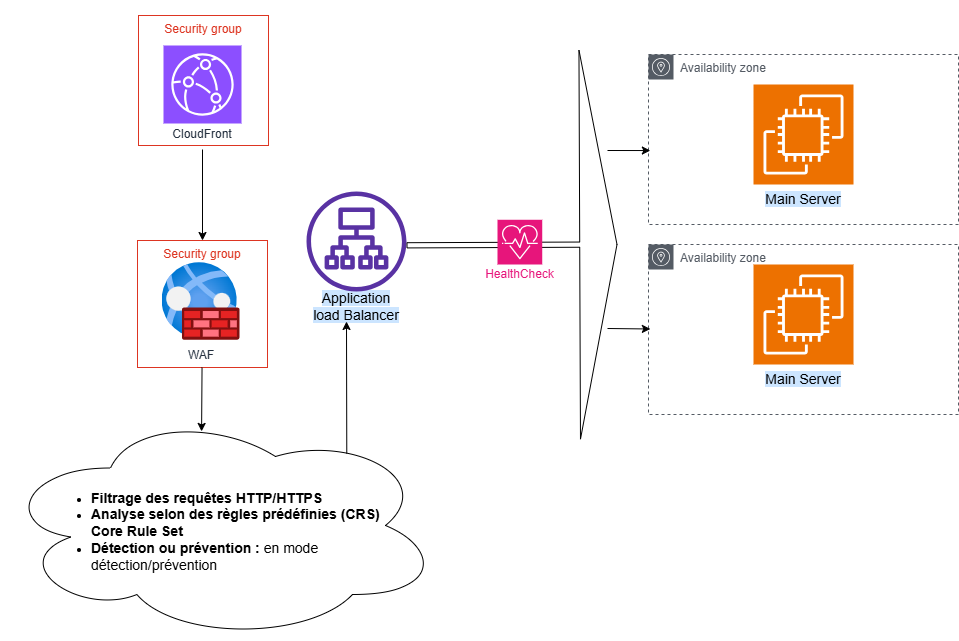

The diagram above was exported from draw.io. Its source (the exported page's mxGraphModel, read from the mxfile embedded in the PNG):
<mxGraphModel dx="1025" dy="548" grid="0" gridSize="10" guides="1" tooltips="0" connect="1" arrows="1" fold="1" page="1" pageScale="1" pageWidth="2269" pageHeight="1827" math="0" shadow="0">
  <root>
    <mxCell id="0" />
    <mxCell id="1" parent="0" />
    <mxCell id="rfAcsKVbBEKoRj51F9Pw-7" value="" style="group" parent="1" vertex="1" connectable="0">
      <mxGeometry x="460" y="350" width="130" height="130" as="geometry" />
    </mxCell>
    <mxCell id="rfAcsKVbBEKoRj51F9Pw-1" value="Security group" style="fillColor=none;strokeColor=#DD3522;verticalAlign=top;fontStyle=0;fontColor=#DD3522;whiteSpace=wrap;html=1;" parent="rfAcsKVbBEKoRj51F9Pw-7" vertex="1">
      <mxGeometry width="130" height="127" as="geometry" />
    </mxCell>
    <mxCell id="rfAcsKVbBEKoRj51F9Pw-2" value="" style="group" parent="rfAcsKVbBEKoRj51F9Pw-7" vertex="1" connectable="0">
      <mxGeometry x="24.5" y="22" width="78" height="108" as="geometry" />
    </mxCell>
    <mxCell id="rfAcsKVbBEKoRj51F9Pw-3" value="" style="image;aspect=fixed;html=1;points=[];align=center;fontSize=12;image=img/lib/azure2/networking/Web_Application_Firewall_Policies_WAF.svg;" parent="rfAcsKVbBEKoRj51F9Pw-2" vertex="1">
      <mxGeometry width="78" height="78" as="geometry" />
    </mxCell>
    <mxCell id="rfAcsKVbBEKoRj51F9Pw-4" value="WAF" style="text;html=1;align=center;verticalAlign=middle;whiteSpace=wrap;rounded=0;fontColor=#232F3E;align=center;html=1;fontSize=12;fontStyle=0;aspect=fixed;labelBackgroundColor=#ffffff;" parent="rfAcsKVbBEKoRj51F9Pw-2" vertex="1">
      <mxGeometry x="9" y="78" width="60" height="30" as="geometry" />
    </mxCell>
    <mxCell id="rfAcsKVbBEKoRj51F9Pw-8" value="" style="group" parent="1" vertex="1" connectable="0">
      <mxGeometry x="460" y="110" width="130" height="138" as="geometry" />
    </mxCell>
    <mxCell id="rfAcsKVbBEKoRj51F9Pw-9" value="Security group" style="fillColor=none;strokeColor=#DD3522;verticalAlign=top;fontStyle=0;fontColor=#DD3522;whiteSpace=wrap;html=1;" parent="rfAcsKVbBEKoRj51F9Pw-8" vertex="1">
      <mxGeometry x="1" y="15" width="130" height="130" as="geometry" />
    </mxCell>
    <mxCell id="rfAcsKVbBEKoRj51F9Pw-10" value="" style="group" parent="rfAcsKVbBEKoRj51F9Pw-8" vertex="1" connectable="0">
      <mxGeometry x="26" y="30" width="78" height="108" as="geometry" />
    </mxCell>
    <mxCell id="rfAcsKVbBEKoRj51F9Pw-11" value="" style="sketch=0;points=[[0,0,0],[0.25,0,0],[0.5,0,0],[0.75,0,0],[1,0,0],[0,1,0],[0.25,1,0],[0.5,1,0],[0.75,1,0],[1,1,0],[0,0.25,0],[0,0.5,0],[0,0.75,0],[1,0.25,0],[1,0.5,0],[1,0.75,0]];outlineConnect=0;fontColor=#232F3E;fillColor=#8C4FFF;strokeColor=#ffffff;dashed=0;verticalLabelPosition=bottom;verticalAlign=top;align=center;html=1;fontSize=12;fontStyle=0;aspect=fixed;shape=mxgraph.aws4.resourceIcon;resIcon=mxgraph.aws4.cloudfront;" parent="rfAcsKVbBEKoRj51F9Pw-10" vertex="1">
      <mxGeometry y="15" width="78" height="78" as="geometry" />
    </mxCell>
    <mxCell id="rfAcsKVbBEKoRj51F9Pw-12" value="CloudFront" style="text;html=1;align=center;verticalAlign=middle;whiteSpace=wrap;rounded=0;fontColor=#232F3E;align=center;html=1;fontSize=12;fontStyle=0;aspect=fixed;labelBackgroundColor=#ffffff;" parent="rfAcsKVbBEKoRj51F9Pw-10" vertex="1">
      <mxGeometry x="9" y="89" width="60" height="30" as="geometry" />
    </mxCell>
    <mxCell id="rfAcsKVbBEKoRj51F9Pw-13" value="" style="endArrow=classic;html=1;rounded=0;exitX=0.5;exitY=1;exitDx=0;exitDy=0;entryX=0.5;entryY=0;entryDx=0;entryDy=0;" parent="1" source="rfAcsKVbBEKoRj51F9Pw-12" target="rfAcsKVbBEKoRj51F9Pw-1" edge="1">
      <mxGeometry width="50" height="50" relative="1" as="geometry">
        <mxPoint x="590" y="350" as="sourcePoint" />
        <mxPoint x="640" y="300" as="targetPoint" />
      </mxGeometry>
    </mxCell>
    <mxCell id="rfAcsKVbBEKoRj51F9Pw-16" value="" style="group" parent="1" vertex="1" connectable="0">
      <mxGeometry x="323" y="520" width="440" height="230" as="geometry" />
    </mxCell>
    <mxCell id="rfAcsKVbBEKoRj51F9Pw-14" value="" style="ellipse;shape=cloud;whiteSpace=wrap;html=1;" parent="rfAcsKVbBEKoRj51F9Pw-16" vertex="1">
      <mxGeometry width="440" height="230" as="geometry" />
    </mxCell>
    <mxCell id="rfAcsKVbBEKoRj51F9Pw-15" value="&lt;ul&gt;&lt;li&gt;&lt;b&gt;&lt;font style=&quot;font-size: 14px;&quot;&gt;Filtrage des requêtes HTTP/HTTPS&lt;/font&gt;&lt;/b&gt;&lt;/li&gt;&lt;li&gt;&lt;b&gt;&lt;font style=&quot;font-size: 14px;&quot;&gt;Analyse selon des règles prédéfinies (CRS) Core Rule Set&lt;br&gt;&lt;/font&gt;&lt;/b&gt;&lt;/li&gt;&lt;li&gt;&lt;font style=&quot;font-size: 14px;&quot;&gt;&lt;b&gt;Détection ou prévention : &lt;/b&gt;en mode détection/prévention&lt;/font&gt;&lt;br&gt;&lt;/li&gt;&lt;/ul&gt;" style="text;html=1;align=left;verticalAlign=middle;whiteSpace=wrap;rounded=0;" parent="rfAcsKVbBEKoRj51F9Pw-16" vertex="1">
      <mxGeometry x="49" y="51" width="332" height="140" as="geometry" />
    </mxCell>
    <mxCell id="rfAcsKVbBEKoRj51F9Pw-17" value="" style="endArrow=classic;html=1;rounded=0;entryX=0.457;entryY=0.091;entryDx=0;entryDy=0;entryPerimeter=0;" parent="1" source="rfAcsKVbBEKoRj51F9Pw-1" target="rfAcsKVbBEKoRj51F9Pw-14" edge="1">
      <mxGeometry width="50" height="50" relative="1" as="geometry">
        <mxPoint x="630" y="450" as="sourcePoint" />
        <mxPoint x="630" y="541" as="targetPoint" />
      </mxGeometry>
    </mxCell>
    <mxCell id="rfAcsKVbBEKoRj51F9Pw-21" value="" style="group" parent="1" vertex="1" connectable="0">
      <mxGeometry x="629" y="301" width="100" height="130" as="geometry" />
    </mxCell>
    <mxCell id="rfAcsKVbBEKoRj51F9Pw-20" value="&lt;font style=&quot;font-size: 14px; background-color: rgb(204, 229, 255);&quot;&gt;Application load Balancer&lt;/font&gt;" style="text;html=1;align=center;verticalAlign=middle;whiteSpace=wrap;rounded=0;" parent="rfAcsKVbBEKoRj51F9Pw-21" vertex="1">
      <mxGeometry y="100" width="100" height="30" as="geometry" />
    </mxCell>
    <mxCell id="rfAcsKVbBEKoRj51F9Pw-19" value="" style="sketch=0;outlineConnect=0;fontColor=#232F3E;gradientColor=none;fillColor=#5932A3;strokeColor=none;dashed=0;verticalLabelPosition=bottom;verticalAlign=top;align=center;html=1;fontSize=12;fontStyle=0;aspect=fixed;pointerEvents=1;shape=mxgraph.aws4.application_load_balancer;shadow=0;spacingLeft=30;fontFamily=Helvetica;" parent="rfAcsKVbBEKoRj51F9Pw-21" vertex="1">
      <mxGeometry width="100" height="100" as="geometry" />
    </mxCell>
    <mxCell id="rfAcsKVbBEKoRj51F9Pw-22" value="" style="shape=flexArrow;endArrow=classic;html=1;rounded=0;endWidth=382.83553875236294;endSize=12.095652173913042;width=5.217391304347826;" parent="1" edge="1">
      <mxGeometry width="50" height="50" relative="1" as="geometry">
        <mxPoint x="729" y="354.8154981549816" as="sourcePoint" />
        <mxPoint x="940" y="354" as="targetPoint" />
      </mxGeometry>
    </mxCell>
    <mxCell id="rfAcsKVbBEKoRj51F9Pw-23" value="" style="endArrow=classic;html=1;rounded=0;entryX=0.4;entryY=1;entryDx=0;entryDy=0;exitX=0.787;exitY=0.187;exitDx=0;exitDy=0;exitPerimeter=0;entryPerimeter=0;" parent="1" source="rfAcsKVbBEKoRj51F9Pw-14" target="rfAcsKVbBEKoRj51F9Pw-20" edge="1">
      <mxGeometry width="50" height="50" relative="1" as="geometry">
        <mxPoint x="680" y="550" as="sourcePoint" />
        <mxPoint x="730" y="500" as="targetPoint" />
      </mxGeometry>
    </mxCell>
    <mxCell id="rfAcsKVbBEKoRj51F9Pw-26" value="" style="group" parent="1" vertex="1" connectable="0">
      <mxGeometry x="1076" y="194" width="180" height="140" as="geometry" />
    </mxCell>
    <mxCell id="rfAcsKVbBEKoRj51F9Pw-24" value="" style="sketch=0;points=[[0,0,0],[0.25,0,0],[0.5,0,0],[0.75,0,0],[1,0,0],[0,1,0],[0.25,1,0],[0.5,1,0],[0.75,1,0],[1,1,0],[0,0.25,0],[0,0.5,0],[0,0.75,0],[1,0.25,0],[1,0.5,0],[1,0.75,0]];outlineConnect=0;fontColor=#232F3E;fillColor=#ED7100;strokeColor=#ffffff;dashed=0;verticalLabelPosition=bottom;verticalAlign=top;align=center;html=1;fontSize=12;fontStyle=0;aspect=fixed;shape=mxgraph.aws4.resourceIcon;resIcon=mxgraph.aws4.ec2;" parent="rfAcsKVbBEKoRj51F9Pw-26" vertex="1">
      <mxGeometry width="100" height="100" as="geometry" />
    </mxCell>
    <mxCell id="rfAcsKVbBEKoRj51F9Pw-25" value="&lt;font style=&quot;font-size: 14px; background-color: rgb(204, 229, 255);&quot;&gt;Main Server&lt;/font&gt;" style="text;html=1;align=center;verticalAlign=middle;whiteSpace=wrap;rounded=0;" parent="rfAcsKVbBEKoRj51F9Pw-26" vertex="1">
      <mxGeometry y="100" width="100" height="30" as="geometry" />
    </mxCell>
    <mxCell id="rfAcsKVbBEKoRj51F9Pw-27" value="" style="group" parent="1" vertex="1" connectable="0">
      <mxGeometry x="1076" y="374" width="100" height="130" as="geometry" />
    </mxCell>
    <mxCell id="rfAcsKVbBEKoRj51F9Pw-28" value="" style="sketch=0;points=[[0,0,0],[0.25,0,0],[0.5,0,0],[0.75,0,0],[1,0,0],[0,1,0],[0.25,1,0],[0.5,1,0],[0.75,1,0],[1,1,0],[0,0.25,0],[0,0.5,0],[0,0.75,0],[1,0.25,0],[1,0.5,0],[1,0.75,0]];outlineConnect=0;fontColor=#232F3E;fillColor=#ED7100;strokeColor=#ffffff;dashed=0;verticalLabelPosition=bottom;verticalAlign=top;align=center;html=1;fontSize=12;fontStyle=0;aspect=fixed;shape=mxgraph.aws4.resourceIcon;resIcon=mxgraph.aws4.ec2;" parent="rfAcsKVbBEKoRj51F9Pw-27" vertex="1">
      <mxGeometry width="100" height="100" as="geometry" />
    </mxCell>
    <mxCell id="rfAcsKVbBEKoRj51F9Pw-29" value="&lt;font style=&quot;font-size: 14px; background-color: rgb(204, 229, 255);&quot;&gt;Main Server&lt;/font&gt;" style="text;html=1;align=center;verticalAlign=middle;whiteSpace=wrap;rounded=0;" parent="rfAcsKVbBEKoRj51F9Pw-27" vertex="1">
      <mxGeometry y="100" width="100" height="30" as="geometry" />
    </mxCell>
    <mxCell id="rfAcsKVbBEKoRj51F9Pw-32" value="Availability zone" style="sketch=0;outlineConnect=0;gradientColor=none;html=1;whiteSpace=wrap;fontSize=12;fontStyle=0;shape=mxgraph.aws4.group;grIcon=mxgraph.aws4.group_availability_zone;strokeColor=#545B64;fillColor=none;verticalAlign=top;align=left;spacingLeft=30;fontColor=#545B64;dashed=1;" parent="1" vertex="1">
      <mxGeometry x="971" y="164" width="310" height="170" as="geometry" />
    </mxCell>
    <mxCell id="rfAcsKVbBEKoRj51F9Pw-33" value="Availability zone" style="sketch=0;outlineConnect=0;gradientColor=none;html=1;whiteSpace=wrap;fontSize=12;fontStyle=0;shape=mxgraph.aws4.group;grIcon=mxgraph.aws4.group_availability_zone;strokeColor=#545B64;fillColor=none;verticalAlign=top;align=left;spacingLeft=30;fontColor=#545B64;dashed=1;" parent="1" vertex="1">
      <mxGeometry x="971" y="354" width="310" height="170" as="geometry" />
    </mxCell>
    <mxCell id="rfAcsKVbBEKoRj51F9Pw-34" value="" style="sketch=0;points=[[0,0,0],[0.25,0,0],[0.5,0,0],[0.75,0,0],[1,0,0],[0,1,0],[0.25,1,0],[0.5,1,0],[0.75,1,0],[1,1,0],[0,0.25,0],[0,0.5,0],[0,0.75,0],[1,0.25,0],[1,0.5,0],[1,0.75,0]];points=[[0,0,0],[0.25,0,0],[0.5,0,0],[0.75,0,0],[1,0,0],[0,1,0],[0.25,1,0],[0.5,1,0],[0.75,1,0],[1,1,0],[0,0.25,0],[0,0.5,0],[0,0.75,0],[1,0.25,0],[1,0.5,0],[1,0.75,0]];outlineConnect=0;fontColor=#232F3E;fillColor=#E7157B;strokeColor=#ffffff;dashed=0;verticalLabelPosition=bottom;verticalAlign=top;align=center;html=1;fontSize=12;fontStyle=0;aspect=fixed;shape=mxgraph.aws4.resourceIcon;resIcon=mxgraph.aws4.personal_health_dashboard;" parent="1" vertex="1">
      <mxGeometry x="820" y="329.27" width="44.73" height="44.73" as="geometry" />
    </mxCell>
    <mxCell id="rfAcsKVbBEKoRj51F9Pw-35" value="&lt;font style=&quot;font-size: 12px;&quot;&gt;HealthCheck&lt;/font&gt;" style="text;html=1;align=center;verticalAlign=middle;whiteSpace=wrap;rounded=0;fontColor=#E7157B;align=center;html=1;fontSize=12;fontStyle=0;aspect=fixed;labelBackgroundColor=#ffffff;" parent="1" vertex="1">
      <mxGeometry x="822.7453846153845" y="374" width="39.23076923076923" height="19.615384615384617" as="geometry" />
    </mxCell>
    <mxCell id="rfAcsKVbBEKoRj51F9Pw-40" value="" style="endArrow=classic;html=1;rounded=0;entryX=0.006;entryY=0.497;entryDx=0;entryDy=0;entryPerimeter=0;" parent="1" target="rfAcsKVbBEKoRj51F9Pw-33" edge="1">
      <mxGeometry width="50" height="50" relative="1" as="geometry">
        <mxPoint x="930" y="438" as="sourcePoint" />
        <mxPoint x="1040" y="438.47" as="targetPoint" />
      </mxGeometry>
    </mxCell>
    <mxCell id="rfAcsKVbBEKoRj51F9Pw-41" value="" style="endArrow=classic;html=1;rounded=0;entryX=0.006;entryY=0.565;entryDx=0;entryDy=0;entryPerimeter=0;" parent="1" target="rfAcsKVbBEKoRj51F9Pw-32" edge="1">
      <mxGeometry width="50" height="50" relative="1" as="geometry">
        <mxPoint x="930" y="260" as="sourcePoint" />
        <mxPoint x="1010" y="263.46999999999997" as="targetPoint" />
      </mxGeometry>
    </mxCell>
  </root>
</mxGraphModel>